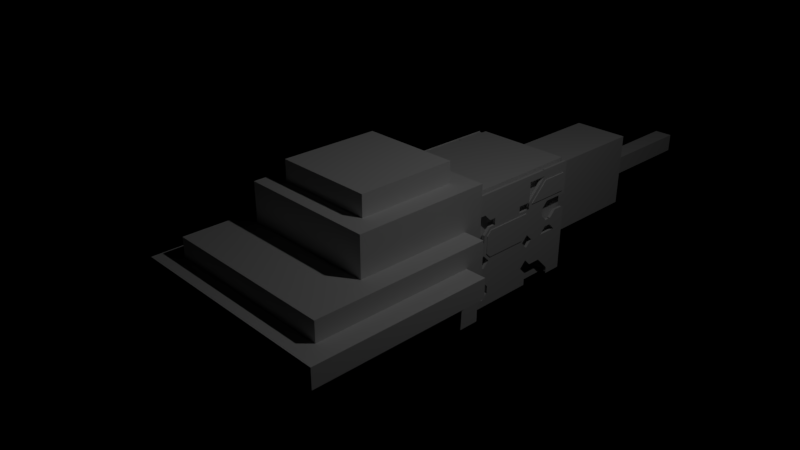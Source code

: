 # Source: Spaceship5.blend  (saved by Blender 2.79.0; exported with 4.5.12 LTS)
import bpy
from mathutils import Matrix  # noqa: F401  (used for matrix-valued properties, if any)

bpy.ops.wm.read_factory_settings(use_empty=True)
scene = bpy.context.scene
scene.name = 'Scene'

# ---- collections
col_collection_1 = bpy.data.collections.new('Collection 1'); scene.collection.children.link(col_collection_1)

# ---- world
world_world = bpy.data.worlds.new('World'); scene.world = world_world
world_world.color = (0.0, 0.0, 0.0)
world_world.use_sun_shadow = False
world_world.sun_shadow_jitter_overblur = 0.0
world_world.cycles.sampling_method = 'MANUAL'

# ---- cameras
cam_camera = bpy.data.cameras.new('Camera')
cam_camera.clip_end = 100.0
cam_camera.lens = 35.0
cam_camera.sensor_width = 32.0
cam_camera.sensor_height = 18.0
cam_camera.ortho_scale = 7.314
cam_camera.dof.focus_distance = 0.0

# ---- lights
light_lamp = bpy.data.lights.new('Lamp', 'POINT')
light_lamp.transmission_factor = 0.0
light_lamp.cutoff_distance = 30.0
light_lamp.energy = 100.0
light_lamp.shadow_buffer_clip_start = 1.001
light_lamp.shadow_soft_size = 0.1
light_lamp.shadow_maximum_resolution = 0.006
light_lamp.use_absolute_resolution = True

# ---- meshes
me_cube_003 = bpy.data.meshes.new('Cube.003')
me_cube_003.from_pydata([(0.8143, 2.2, 0.6), (0.8143, 1.6, 0.6), (0.8143, 2.2, 0.3), (0.8143, 2.5, 0.6), (0.8143, 2.984, 0.6), (0.8143, 2.2, 0.3), (0.8143, 2.7, 0.2), (0.8143, 2.2, 0.2), (0.8143, 2.6, 0.2), (0.8143, 2.984, 0.2), (0.8143, 2.7, -0.1), (0.8143, 2.8, -2.98e-08), (0.8143, 2.7, -0.2), (0.8143, 2.8, -0.3), (0.8143, 2.6, -0.1), (0.8143, 2.2, -0.2), (0.8143, 2.6, -0.2), (0.8143, 1.4, -0.7), (0.8143, 1.4, -0.8), (0.8143, 2.2, -0.9), (0.8143, 2.1, -0.8), (0.8143, 2.1, -0.7), (0.8143, 1.3, -0.9), (0.8143, 1.7, -1.0), (0.8143, 1.8, -1.0), (0.8143, 1.3, -1.0), (0.8143, 2.2, -1.0), (0.8143, 1.571, -1.0), (0.8143, 1.857, -1.0), (0.8143, 2.143, -1.0), (0.8143, 2.8, -0.9), (0.8143, 2.8, -0.3), (0.8143, 2.7, -0.9), (0.8143, 2.984, -0.3), (0.8143, 2.984, -0.9), (0.8143, 2.3, -0.3), (0.8143, 2.5, -0.3), (0.8143, 1.4, -0.7), (0.8143, 1.4, -0.3), (0.8143, 1.3, -0.4), (0.8143, 2.2, -0.6), (0.8143, 2.1, -0.7), (0.8143, 1.3, -0.6), (0.8143, 2.2, -0.4), (0.8143, 1.2, -0.3), (0.8143, 1.3, -0.4), (0.8143, 1.021, -0.3), (0.8143, 1.021, -0.7), (0.8143, 1.2, -0.7), (0.8143, 1.3, -0.2), (0.8143, 1.1, 0.2), (0.8143, 1.1, 0.3), (0.8143, 1.2, 0.5), (0.8143, 1.2, 0.6), (0.8143, 2.5, 0.6), (0.8143, 2.2, 0.6), (0.8143, 1.2, 5.96e-08), (0.8143, 1.6, 0.6), (0.8143, 1.2, 0.1), (0.8143, 1.021, 2.086e-07), (0.8143, 1.021, 0.7), (0.8143, 2.5, 0.7), (0.8143, 1.2, 0.5), (0.8143, 1.2, 0.6), (0.8143, 1.6, 0.6), (0.8143, 1.2, 0.4), (0.8143, 1.3, 0.4), (0.8143, 1.5, 0.3), (0.8143, 1.6, 0.4), (0.8143, 1.4, 0.3), (0.8143, 2.0, 0.2), (0.8143, 1.5, 0.2), (0.8143, 1.5, 0.3), (0.8143, 2.0, 0.3), (0.8143, 1.9, 0.4), (0.8143, 1.6, 0.4), (0.8143, 2.2, -0.2), (0.8143, 1.3, -0.2), (0.8143, 1.4, -0.3), (0.8143, 2.0, 0.2), (0.8143, 2.2, 0.2), (0.8143, 2.2, 2.086e-07), (0.8143, 1.3, 5.96e-08), (0.8143, 1.5, 0.2), (0.8143, 1.3, 0.1), (0.8143, 2.1, -0.3), (0.8143, 1.4, 0.2), (0.8143, 2.984, -3.725e-08), (0.8143, 1.3, -0.6), (0.8143, 1.021, 2.086e-07), (0.8143, 1.3, 5.96e-08), (0.8143, 1.021, -0.3), (0.8143, 1.2, 5.96e-08), (0.8143, 2.6, -0.2), (0.8143, 2.7, -0.2), (0.8143, 2.5, -0.3), (0.8143, 1.6, 0.4), (0.8143, 1.9, 0.4), (0.8143, 2.3, -0.3), (0.8143, 2.714, -1.0), (0.8143, 1.286, -1.0), (0.8143, 1.3, -1.0), (0.8143, 2.1, -0.3), (0.8143, 1.021, -1.0), (0.8143, 1.2, -0.8), (0.8143, 2.2, -0.4), (0.8143, 2.3, -0.7), (0.8143, 2.5, 0.7), (0.8143, 2.7, -0.1), (0.8143, 2.0, 0.3), (0.8143, 2.2, 0.2), (0.8143, 2.2, 2.086e-07), (0.8143, 2.984, 0.6), (0.8143, 2.6, -0.1), (0.8143, 2.5, 0.6), (0.8143, 2.984, 0.7), (0.8143, 2.6, 0.2), (0.8143, 2.5, 0.1), (0.8143, 2.5, 0.0), (0.8143, 1.3, -0.9), (0.8143, 1.021, -0.8), (0.8143, 2.7, -1.0), (0.8143, 2.984, -0.3), (0.8143, 2.984, -1.0), (0.8143, 2.5, -0.7), (0.8143, 2.984, -0.9), (0.8143, 2.2, -0.6), (0.8143, 2.5, -0.3), (0.8143, 2.5, -0.7), (0.8143, 1.2, -0.3), (0.8143, 1.2, 0.4), (0.8143, 2.5, 0.0), (0.8143, 2.7, -0.9), (0.8143, 2.8, -0.9), (0.8143, 2.2, 2.086e-07), (0.8143, 2.212, -0.01198), (0.8143, 2.495, -0.01198), (0.8143, 2.588, -0.105), (0.8143, 2.972, -0.912), (0.8143, 2.8, -0.912), (0.8143, 2.212, -0.195), (0.8143, 1.033, 0.01198), (0.8143, 1.188, 0.01198), (0.8143, 1.033, 0.688), (0.8143, 2.212, -0.405), (0.8143, 2.212, -0.595), (0.8143, 2.188, -0.405), (0.8143, 2.188, -0.595), (0.8143, 2.512, -0.695), (0.8143, 2.705, -0.888), (0.8143, 2.143, -0.988), (0.8143, 1.857, -0.988), (0.8143, 2.972, -0.01198), (0.8143, 2.972, -0.288), (0.8143, 2.488, 0.01198), (0.8143, 2.488, 0.105), (0.8143, 2.571, 0.188), (0.8143, 2.972, 0.612), (0.8143, 2.512, 0.612), (0.8143, 1.988, 0.212), (0.8143, 1.512, 0.212), (0.8143, 2.972, 0.688), (0.8143, 1.988, 0.295), (0.8143, 2.212, 0.01198), (0.8143, 2.212, 0.188), (0.8143, 2.188, 0.312), (0.8143, 2.188, 0.588), (0.8143, 1.495, 0.312), (0.8143, 1.405, 0.312), (0.8143, 2.488, 0.688), (0.8143, 1.195, -0.312), (0.8143, 1.033, -0.312), (0.8143, 2.305, -0.312), (0.8143, 1.312, -0.405), (0.8143, 1.405, -0.312), (0.8143, 1.288, -0.905), (0.8143, 1.288, -0.988), (0.8143, 1.033, -0.812), (0.8143, 1.033, -0.988), (0.8143, 1.195, -0.812), (0.8143, 1.286, -0.988), (0.8143, 2.972, -0.988), (0.8143, 2.712, -0.912), (0.8143, 2.712, -0.988), (0.8143, 2.714, -0.988), (0.8143, 1.612, 0.412), (0.8143, 1.612, 0.588), (0.8143, 2.005, 0.312), (0.8143, 1.905, 0.412), (0.8143, 2.6, 0.212), (0.8143, 2.7, 0.212), (0.8143, 2.212, 0.212), (0.8143, 2.188, -0.988), (0.8143, 2.305, -0.288), (0.8143, 2.588, -0.195), (0.8143, 2.495, -0.288), (0.8143, 2.688, -0.188), (0.8143, 2.612, -0.188), (0.8143, 2.612, -0.112), (0.8143, 2.688, -0.112), (0.8143, 1.195, -0.288), (0.8143, 1.288, -0.195), (0.8143, 1.288, -0.01198), (0.8143, 1.2, -0.01198), (0.8143, 1.033, -0.288), (0.8143, 1.033, -0.01198), (0.8143, 2.512, 0.688), (0.8143, 1.195, -0.688), (0.8143, 1.033, -0.688), (0.8143, 2.805, -0.01198), (0.8143, 2.972, -0.888), (0.8143, 2.972, -0.312), (0.8143, 2.512, -0.312), (0.8143, 2.305, -0.688), (0.8143, 2.488, -0.688), (0.8143, 2.488, -0.312), (0.8143, 2.095, -0.312), (0.8143, 1.288, -0.595), (0.8143, 1.895, 0.388), (0.8143, 1.605, 0.388), (0.8143, 2.712, -0.105), (0.8143, 2.805, -0.288), (0.8143, 2.712, -0.195), (0.8143, 1.5, 0.188), (0.8143, 1.405, 0.188), (0.8143, 1.312, 0.09504), (0.8143, 1.312, 6.675e-08), (0.8143, 2.188, 2.015e-07), (0.8143, 2.188, 0.188), (0.8143, 2.0, 0.188), (0.8143, 1.312, -0.195), (0.8143, 1.405, -0.288), (0.8143, 2.095, -0.288), (0.8143, 2.188, -0.195), (0.8143, 1.512, 0.295), (0.8143, 1.305, 0.412), (0.8143, 1.212, 0.412), (0.8143, 1.588, 0.405), (0.8143, 1.588, 0.588), (0.8143, 1.212, 0.588), (0.8143, 1.212, 0.5), (0.8143, 2.2, 0.612), (0.8143, 2.488, 0.612), (0.8143, 1.6, 0.612), (0.8143, 1.188, 0.612), (0.8143, 1.188, 0.5), (0.8143, 1.188, 0.405), (0.8143, 1.088, 0.305), (0.8143, 1.088, 0.195), (0.8143, 1.188, 0.09504), (0.8143, 1.288, -0.405), (0.8143, 2.095, -0.688), (0.8143, 1.405, -0.688), (0.8143, 1.312, -0.595), (0.8143, 2.8, -0.312), (0.8143, 2.8, -0.888), (0.8143, 1.7, -0.988), (0.8143, 1.571, -0.988), (0.8143, 1.312, -0.988), (0.8143, 1.8, -0.988), (0.8143, 2.088, -0.712), (0.8143, 2.088, -0.805), (0.8143, 2.188, -0.905), (0.8143, 1.412, -0.805), (0.8143, 1.412, -0.712), (0.8143, 1.312, -0.905), (0.8143, 2.212, 0.295), (0.8143, 2.972, 0.212), (0.8143, 2.972, 0.588), (0.8143, 2.505, 0.588)], [], [(186, 166, 0, 1), (266, 269, 3, 5), (269, 268, 4, 3), (268, 267, 9, 4), (267, 190, 6, 9), (191, 266, 5, 7), (222, 220, 10, 12), (153, 221, 13, 122), (137, 194, 16, 14), (264, 260, 21, 17), (262, 192, 26, 19), (258, 265, 22, 25), (265, 263, 18, 22), (263, 264, 17, 18), (261, 262, 19, 20), (260, 261, 20, 21), (259, 256, 23, 24), (151, 259, 24, 28), (257, 258, 25, 27), (256, 257, 27, 23), (210, 255, 30, 34), (255, 149, 32, 30), (254, 211, 33, 31), (212, 254, 31, 127), (174, 216, 102, 38), (253, 173, 39, 42), (252, 253, 42, 37), (251, 252, 37, 41), (147, 251, 41, 40), (170, 250, 45, 44), (250, 217, 88, 45), (208, 171, 46, 47), (249, 142, 56, 58), (248, 249, 58, 50), (247, 248, 50, 51), (246, 247, 51, 130), (245, 246, 130, 52), (244, 245, 52, 53), (243, 244, 53, 57), (241, 243, 57, 55), (169, 242, 54, 61), (242, 241, 55, 54), (236, 240, 62, 65), (240, 239, 63, 62), (239, 238, 64, 63), (238, 237, 68, 64), (237, 167, 67, 68), (235, 236, 65, 66), (168, 235, 66, 69), (234, 219, 75, 72), (160, 234, 72, 71), (227, 233, 76, 81), (233, 232, 85, 76), (232, 231, 78, 85), (231, 230, 77, 78), (230, 226, 82, 77), (223, 229, 79, 83), (229, 228, 80, 79), (228, 227, 81, 80), (226, 225, 84, 82), (225, 224, 86, 84), (224, 223, 83, 86), (221, 222, 12, 13), (154, 163, 111, 118), (220, 209, 11, 10), (219, 218, 74, 75), (213, 145, 126, 106), (218, 162, 73, 74), (217, 207, 48, 88), (216, 146, 43, 102), (215, 214, 128, 36), (172, 215, 36, 35), (176, 180, 100, 101), (214, 213, 106, 128), (148, 212, 127, 124), (211, 210, 34, 33), (209, 152, 87, 11), (207, 208, 47, 48), (158, 206, 107, 114), (206, 161, 115, 107), (204, 205, 89, 91), (205, 203, 92, 89), (200, 204, 91, 129), (203, 202, 90, 92), (202, 201, 49, 90), (201, 200, 129, 49), (198, 199, 108, 113), (199, 196, 94, 108), (197, 198, 113, 93), (196, 197, 93, 94), (195, 193, 98, 95), (194, 195, 95, 16), (193, 140, 15, 98), (192, 150, 29, 26), (189, 191, 7, 8), (188, 185, 96, 97), (190, 189, 8, 6), (187, 188, 97, 109), (165, 187, 109, 2), (185, 186, 1, 96), (181, 184, 99, 123), (184, 183, 121, 99), (182, 139, 133, 132), (183, 182, 132, 121), (138, 181, 123, 125), (180, 178, 103, 100), (179, 175, 119, 104), (177, 179, 104, 120), (178, 177, 120, 103), (175, 176, 101, 119), (173, 174, 38, 39), (144, 172, 35, 105), (171, 170, 44, 46), (143, 169, 61, 60), (167, 168, 69, 67), (166, 165, 2, 0), (164, 156, 116, 110), (163, 164, 110, 111), (162, 159, 70, 73), (161, 157, 112, 115), (159, 160, 71, 70), (157, 158, 114, 112), (156, 155, 117, 116), (155, 154, 118, 117), (152, 153, 122, 87), (150, 151, 28, 29), (149, 148, 124, 32), (146, 147, 40, 43), (145, 144, 105, 126), (141, 143, 60, 59), (142, 141, 59, 56), (140, 135, 134, 15), (139, 138, 125, 133), (136, 137, 14, 131), (135, 136, 131, 134)])
me_cube_003.use_remesh_preserve_volume = False
me_cube_003.use_remesh_preserve_attributes = False
me_cube_003.use_mirror_vertex_groups = False
me_cube_003.update()
me_cube_002 = bpy.data.meshes.new('Cube.002')
me_cube_002.from_pydata([(0.8143, 1.9, -0.8), (0.8143, 1.8, -0.9), (0.8143, 1.7, -0.9), (0.8143, 1.6, -0.8), (0.8143, 2.212, -0.01198), (0.8143, 2.495, -0.01198), (0.8143, 2.588, -0.105), (0.8143, 2.972, -0.912), (0.8143, 2.8, -0.912), (0.8143, 2.212, -0.195), (0.8143, 1.033, 0.01198), (0.8143, 1.188, 0.01198), (0.8143, 1.033, 0.688), (0.8143, 2.212, -0.405), (0.8143, 2.212, -0.595), (0.8143, 2.188, -0.405), (0.8143, 2.188, -0.595), (0.8143, 2.512, -0.695), (0.8143, 2.705, -0.888), (0.8143, 2.143, -0.988), (0.8143, 1.857, -0.988), (0.8143, 2.972, -0.01198), (0.8143, 2.972, -0.288), (0.8143, 2.488, 0.01198), (0.8143, 2.488, 0.105), (0.8143, 2.571, 0.188), (0.8143, 2.972, 0.612), (0.8143, 2.512, 0.612), (0.8143, 1.988, 0.212), (0.8143, 1.512, 0.212), (0.8143, 2.972, 0.688), (0.8143, 1.988, 0.295), (0.8143, 2.212, 0.01198), (0.8143, 2.212, 0.188), (0.8143, 2.188, 0.312), (0.8143, 2.188, 0.588), (0.8143, 1.495, 0.312), (0.8143, 1.405, 0.312), (0.8143, 2.488, 0.688), (0.8143, 1.195, -0.312), (0.8143, 1.033, -0.312), (0.8143, 2.305, -0.312), (0.8143, 1.312, -0.405), (0.8143, 1.405, -0.312), (0.8143, 1.288, -0.905), (0.8143, 1.288, -0.988), (0.8143, 1.033, -0.812), (0.8143, 1.033, -0.988), (0.8143, 1.195, -0.812), (0.8143, 1.286, -0.988), (0.8143, 2.972, -0.988), (0.8143, 2.712, -0.912), (0.8143, 2.712, -0.988), (0.8143, 2.714, -0.988), (0.8143, 1.612, 0.412), (0.8143, 1.612, 0.588), (0.8143, 2.005, 0.312), (0.8143, 1.905, 0.412), (0.8143, 2.6, 0.212), (0.8143, 2.7, 0.212), (0.8143, 2.212, 0.212), (0.8143, 2.188, -0.988), (0.8143, 2.305, -0.288), (0.8143, 2.588, -0.195), (0.8143, 2.495, -0.288), (0.8143, 2.688, -0.188), (0.8143, 2.612, -0.188), (0.8143, 2.612, -0.112), (0.8143, 2.688, -0.112), (0.8143, 1.195, -0.288), (0.8143, 1.288, -0.195), (0.8143, 1.288, -0.01198), (0.8143, 1.2, -0.01198), (0.8143, 1.033, -0.288), (0.8143, 1.033, -0.01198), (0.8143, 2.512, 0.688), (0.8143, 1.195, -0.688), (0.8143, 1.033, -0.688), (0.8143, 2.805, -0.01198), (0.8143, 2.972, -0.888), (0.8143, 2.972, -0.312), (0.8143, 2.512, -0.312), (0.8143, 2.305, -0.688), (0.8143, 2.488, -0.688), (0.8143, 2.488, -0.312), (0.8143, 2.095, -0.312), (0.8143, 1.288, -0.595), (0.8143, 1.895, 0.388), (0.8143, 1.605, 0.388), (0.8143, 2.712, -0.105), (0.8143, 2.805, -0.288), (0.8143, 2.712, -0.195), (0.8143, 1.5, 0.188), (0.8143, 1.405, 0.188), (0.8143, 1.312, 0.09504), (0.8143, 1.312, 6.675e-08), (0.8143, 2.188, 2.015e-07), (0.8143, 2.188, 0.188), (0.8143, 2.0, 0.188), (0.8143, 1.312, -0.195), (0.8143, 1.405, -0.288), (0.8143, 2.095, -0.288), (0.8143, 2.188, -0.195), (0.8143, 1.512, 0.295), (0.8143, 1.305, 0.412), (0.8143, 1.212, 0.412), (0.8143, 1.588, 0.405), (0.8143, 1.588, 0.588), (0.8143, 1.212, 0.588), (0.8143, 1.212, 0.5), (0.8143, 2.2, 0.612), (0.8143, 2.488, 0.612), (0.8143, 1.6, 0.612), (0.8143, 1.188, 0.612), (0.8143, 1.188, 0.5), (0.8143, 1.188, 0.405), (0.8143, 1.088, 0.305), (0.8143, 1.088, 0.195), (0.8143, 1.188, 0.09504), (0.8143, 1.288, -0.405), (0.8143, 2.095, -0.688), (0.8143, 1.405, -0.688), (0.8143, 1.312, -0.595), (0.8143, 2.8, -0.312), (0.8143, 2.8, -0.888), (0.8143, 1.7, -0.988), (0.8143, 1.571, -0.988), (0.8143, 1.312, -0.988), (0.8143, 1.8, -0.988), (0.8143, 2.088, -0.712), (0.8143, 2.088, -0.805), (0.8143, 2.188, -0.905), (0.8143, 1.412, -0.805), (0.8143, 1.412, -0.712), (0.8143, 1.312, -0.905), (0.8143, 2.212, 0.295), (0.8143, 2.972, 0.212), (0.8143, 2.972, 0.588), (0.8143, 2.505, 0.588), (0.8143, 1.5, 0.1485), (0.8143, 1.421, 0.1485), (0.8143, 1.352, 0.07865), (0.8143, 1.352, 9.156e-08), (0.8143, 2.148, 1.782e-07), (0.8143, 2.148, 0.1485), (0.8143, 2.0, 0.1485), (0.8143, 1.352, -0.1787), (0.8143, 1.421, -0.2485), (0.8143, 2.079, -0.2485), (0.8143, 2.148, -0.1787), (0.8243, 1.5, 0.1485), (0.8243, 1.421, 0.1485), (0.8243, 1.352, 0.07865), (0.8243, 1.352, 9.156e-08), (0.8243, 2.148, 1.782e-07), (0.8243, 2.148, 0.1485), (0.8243, 2.0, 0.1485), (0.8243, 1.352, -0.1787), (0.8243, 1.421, -0.2485), (0.8243, 2.079, -0.2485), (0.8243, 2.148, -0.1787), (0.8143, 2.6, 0.262), (0.8143, 2.7, 0.262), (0.8143, 2.262, 0.262), (0.8143, 2.262, 0.2743), (0.8143, 2.922, 0.262), (0.8143, 2.922, 0.538), (0.8143, 2.526, 0.538), (0.8243, 2.6, 0.262), (0.8243, 2.7, 0.262), (0.8243, 2.262, 0.262), (0.8243, 2.262, 0.2743), (0.8243, 2.922, 0.262), (0.8243, 2.922, 0.538), (0.8243, 2.526, 0.538)], [], [(64, 63, 6, 5, 4, 9, 62), (50, 7, 8, 51, 52, 53), (15, 85, 43, 42, 122, 121, 120, 16), (123, 124, 79, 80), (31, 87, 88, 103, 29, 28), (72, 74, 73, 69, 70, 71), (76, 86, 119, 39, 40, 77), (27, 26, 30, 75), (66, 65, 68, 67), (36, 106, 107, 108, 109, 105, 104, 37), (118, 117, 116, 115, 114, 113, 112, 110, 111, 38, 12, 10, 11), (34, 35, 55, 54, 57, 56), (161, 162, 169, 168), (78, 89, 91, 90, 22, 21), (14, 82, 83, 84, 41, 13), (81, 17, 18, 124, 123), (45, 44, 48, 46, 47, 49), (128, 1, 2, 125), (61, 131, 130, 0, 1, 128, 20, 19), (23, 24, 25, 33, 32), (148, 149, 160, 159), (145, 139, 150, 156), (125, 2, 3, 132, 134, 127, 126), (129, 133, 132, 3, 2, 1, 0, 130), (140, 139, 92, 93), (141, 140, 93, 94), (142, 141, 94, 95), (144, 143, 96, 97), (145, 144, 97, 98), (139, 145, 98, 92), (146, 142, 95, 99), (147, 146, 99, 100), (148, 147, 100, 101), (149, 148, 101, 102), (143, 149, 102, 96), (157, 158, 159, 160, 154, 153), (153, 154, 155, 156, 150, 151, 152), (139, 140, 151, 150), (142, 146, 157, 153), (143, 144, 155, 154), (149, 143, 154, 160), (140, 141, 152, 151), (146, 147, 158, 157), (144, 145, 156, 155), (141, 142, 153, 152), (147, 148, 159, 158), (162, 161, 58, 59), (161, 163, 60, 58), (163, 164, 135, 60), (165, 162, 59, 136), (166, 165, 136, 137), (167, 166, 137, 138), (164, 167, 138, 135), (171, 170, 168, 169, 172, 173, 174), (167, 164, 171, 174), (165, 166, 173, 172), (164, 163, 170, 171), (166, 167, 174, 173), (163, 161, 168, 170), (162, 165, 172, 169)])
me_cube_002.use_remesh_preserve_volume = False
me_cube_002.use_remesh_preserve_attributes = False
me_cube_002.use_mirror_vertex_groups = False
me_cube_002.update()
me_vert = bpy.data.meshes.new('Vert')
me_vert.from_pydata([(0.0, 1.2, 0.0), (0.0, 1.3, 0.1), (0.0, 1.4, 0.2), (0.0, 1.4, 0.3), (0.0, 1.5, 0.3), (0.0, 1.6, 0.4), (0.0, 1.9, 0.4), (0.0, 2.0, 0.3), (0.0, 2.984, 0.2), (0.0, 2.984, 1.49e-08), (0.0, 2.2, 0.2), (0.0, 2.0, 0.2), (0.0, 1.5, 0.2), (0.0, 1.3, 0.4), (0.0, 1.2, 0.4), (0.0, 1.2, 0.5), (0.0, 1.2, 0.6), (0.0, 1.1, 0.3), (0.0, 1.1, 0.2), (0.0, 1.2, 0.1), (0.0, 1.3, 0.0), (0.0, 2.2, 0.0), (0.0, 1.3, -0.2), (0.0, 2.1, -0.3), (0.0, 2.2, -0.2), (0.0, 1.2, -0.3), (0.0, 1.021, -0.3), (0.0, 1.4, -0.3), (0.0, 2.2, -0.4), (0.0, 2.1, -0.7), (0.0, 1.3, -0.6), (0.0, 1.3, -0.4), (0.0, 1.2, -0.7), (0.0, 1.2, -0.8), (0.0, 1.3, -0.9), (0.0, 1.4, -0.7), (0.0, 2.1, -0.8), (0.0, 2.2, -0.9), (0.0, 2.3, -0.8), (0.0, 2.3, -0.7), (0.0, 2.2, -0.6), (0.0, 2.5, -0.7), (0.0, 2.5, -0.3), (0.0, 2.3, -0.3), (0.0, 1.021, -0.8), (0.0, 1.021, -0.7), (0.0, 1.021, -1.0), (0.0, 1.3, -1.0), (0.0, 1.9, -0.8), (0.0, 1.8, -0.9), (0.0, 1.7, -0.9), (0.0, 1.6, -0.8), (0.0, 1.4, -0.8), (0.0, 1.7, -1.0), (0.0, 1.8, -1.0), (0.0, 2.7, -0.9), (0.0, 2.2, -1.0), (0.0, 2.8, -0.3), (0.0, 2.8, -0.9), (0.0, 2.984, -0.9), (0.0, 2.984, -1.0), (0.0, 2.7, -1.0), (0.0, 2.984, -0.3), (0.0, 2.6, -0.2), (0.0, 2.6, -0.1), (0.0, 2.5, -4.47e-08), (0.0, 2.5, 0.1), (0.0, 2.6, 0.2), (0.0, 2.7, 0.2), (0.0, 2.8, 0.1), (0.0, 2.8, -4.47e-08), (0.0, 2.7, -0.1), (0.0, 2.7, -0.2), (0.0, 2.5, 0.7), (0.0, 2.984, 0.7), (0.0, 2.984, 0.6), (0.0, 2.5, 0.6), (0.0, 2.2, 0.6), (0.0, 2.2, 0.3), (0.0, 1.6, 0.6), (0.0, 1.021, 0.7), (0.0, 1.021, 5.96e-08)], [(1, 2), (2, 3), (3, 4), (4, 5), (5, 6), (6, 7), (8, 9), (9, 70), (10, 11), (2, 12), (3, 13), (13, 14), (14, 15), (15, 16), (14, 17), (17, 18), (18, 19), (1, 20), (20, 21), (20, 22), (23, 24), (22, 25), (25, 26), (23, 28), (30, 31), (30, 32), (32, 33), (33, 34), (29, 36), (36, 37), (37, 38), (38, 39), (39, 40), (39, 41), (41, 42), (42, 43), (33, 44), (32, 45), (46, 47), (36, 48), (48, 49), (49, 50), (50, 51), (51, 52), (50, 53), (49, 54), (41, 55), (42, 57), (57, 58), (58, 59), (59, 60), (60, 61), (59, 62), (63, 64), (64, 65), (65, 66), (66, 67), (67, 68), (68, 69), (69, 70), (70, 71), (71, 72), (8, 68), (73, 74), (74, 75), (75, 76), (77, 78), (77, 79), (73, 80), (80, 81), (26, 45), (81, 0), (0, 19), (19, 1), (7, 78), (78, 10), (10, 67), (21, 10), (11, 7), (12, 4), (16, 79), (79, 5), (11, 12), (22, 27), (27, 23), (24, 21), (24, 43), (26, 81), (25, 31), (31, 27), (28, 43), (28, 40), (40, 29), (29, 35), (35, 30), (34, 52), (52, 35), (34, 47), (45, 44), (44, 46), (53, 47), (54, 56), (56, 37), (55, 61), (61, 56), (58, 55), (62, 57), (57, 72), (72, 63), (63, 42), (21, 65), (78, 76), (76, 73), (76, 77), (8, 75), (9, 62), (0, 20), (64, 71)], [])
me_vert.use_remesh_preserve_volume = False
me_vert.use_remesh_preserve_attributes = False
me_vert.use_mirror_vertex_groups = False
me_vert.update()
me_cube_001 = bpy.data.meshes.new('Cube.001')
me_cube_001.from_pydata([(1.0, 1.0, 1.0), (1.0, 1.0, -1.0), (1.0, -1.0, 1.0), (1.0, -1.0, -1.0), (0.7143, -1.0, 1.0), (0.4286, -1.0, 1.0), (0.1429, -1.0, 1.0), (0.1429, -1.0, -1.0), (0.4286, -1.0, -1.0), (0.7143, -1.0, -1.0), (1.0, -1.0, 0.7143), (1.0, -1.0, 0.4286), (1.3, -1.6, 0.1429), (1.3, -1.6, 0.4286), (1.0, -1.0, -0.4286), (1.0, -1.0, -0.7143), (1.0, 0.7143, 1.0), (1.0, 0.4286, 1.0), (1.0, 0.1429, 1.0), (1.0, -0.1429, 1.0), (1.0, -0.4286, 1.0), (1.0, -0.7143, 1.0), (1.0, -0.7143, -1.0), (1.0, -0.4286, -1.0), (1.0, -0.1429, -1.0), (1.0, 0.1429, -1.0), (1.0, 0.4286, -1.0), (1.0, 0.7143, -1.0), (1.0, 1.0, 0.7143), (1.0, 1.0, 0.4286), (1.0, 1.0, 0.1429), (1.0, 1.0, -0.1429), (1.0, 1.0, -0.4286), (1.0, 1.0, -0.7143), (0.1429, 1.0, 1.0), (0.4286, 1.0, 1.0), (0.7143, 1.0, 1.0), (0.7143, 1.0, -1.0), (0.4286, 1.0, -1.0), (0.1429, 1.0, -1.0), (0.4286, 5.0, 0.4286), (0.1429, 5.0, 0.4286), (0.7143, 1.0, -0.7143), (0.4286, 5.0, 0.1429), (0.1429, 5.0, 0.1429), (0.7143, 1.0, -0.4286), (0.4286, 5.0, -0.1429), (0.1429, 5.0, -0.1429), (0.7143, 1.0, -0.1429), (0.4286, 5.0, -0.4286), (0.1429, 5.0, -0.4286), (0.7143, 1.0, 0.1429), (0.4286, 5.0, -0.7143), (0.1429, 5.0, -0.7143), (0.7143, 1.0, 0.4286), (0.1429, 1.0, 0.7143), (0.4286, 1.0, 0.7143), (0.7143, 1.0, 0.7143), (1.0, 0.7143, -0.7143), (1.0, 0.4286, -0.7143), (1.0, 0.1429, -0.7143), (1.0, -0.1429, -0.7143), (1.0, -0.4286, -0.7143), (1.0, -0.7143, -0.7143), (1.0, 0.7143, -0.4286), (1.0, 0.4286, -0.4286), (1.0, 0.1429, -0.4286), (1.0, -0.1429, -0.4286), (1.0, -0.4286, -0.4286), (1.0, -0.7143, -0.4286), (1.0, 0.7143, -0.1429), (1.0, 0.7143, 0.1429), (1.0, 0.7143, 0.4286), (1.0, 0.4286, 0.4286), (1.0, 0.1429, 0.4286), (1.0, -0.1429, 0.4286), (1.0, -0.4286, 0.4286), (1.0, -0.7143, 0.4286), (1.0, 0.7143, 0.7143), (1.0, 0.4286, 0.7143), (1.0, 0.1429, 0.7143), (1.0, -0.1429, 0.7143), (1.0, -0.4286, 0.7143), (1.0, -0.7143, 0.7143), (0.7143, -1.0, -0.7143), (0.4286, -1.0, -0.7143), (0.1429, -1.0, -0.7143), (0.7143, -1.0, -0.4286), (0.4286, -1.0, -0.4286), (0.1429, -1.0, -0.4286), (1.3, -1.6, -0.1429), (1.3, -1.6, -0.4286), (1.0, -1.6, -0.4286), (1.6, -0.4286, -0.1429), (1.6, -0.4286, 0.1429), (1.0, -1.6, 0.4286), (0.7143, -1.0, 0.4286), (0.4286, -1.0, 0.4286), (0.1429, -1.0, 0.4286), (0.7143, -1.0, 0.7143), (0.4286, -1.0, 0.7143), (0.1429, -1.0, 0.7143), (0.1429, 0.7143, -1.0), (0.1429, 0.4286, -1.0), (0.1429, 0.1429, -1.0), (0.1429, -0.1429, -1.0), (0.1429, -0.4286, -1.0), (0.1429, -0.7143, -1.0), (0.4286, 0.7143, -1.0), (0.4286, 0.4286, -1.0), (0.4286, 0.1429, -1.0), (0.4286, -0.1429, -1.0), (0.4286, -0.4286, -1.0), (0.4286, -0.7143, -1.0), (0.7143, 0.7143, -1.0), (0.7143, 0.4286, -1.0), (0.7143, 0.1429, -1.0), (0.7143, -0.1429, -1.0), (0.7143, -0.4286, -1.0), (0.7143, -0.7143, -1.0), (0.7143, 0.7143, 1.0), (0.7143, 0.4286, 1.0), (0.7143, 0.1429, 1.0), (0.7143, -0.1429, 1.0), (0.7143, -0.4286, 1.0), (0.7143, -0.7143, 1.0), (0.4286, 0.7143, 1.0), (0.4286, -0.7143, 1.0), (0.1429, 0.7143, 1.0), (0.1429, -0.7143, 1.0), (0.7143, 3.0, -1.0), (0.4286, 3.0, -1.0), (0.1429, 3.0, -1.0), (0.1429, 3.0, -0.7143), (0.4286, 3.0, -0.7143), (0.7143, 3.0, -0.7143), (0.4286, 3.0, -0.4286), (0.7143, 3.0, -0.4286), (0.4286, 3.0, -0.1429), (0.7143, 3.0, -0.1429), (0.4286, 3.0, 0.1429), (0.7143, 3.0, 0.1429), (0.1429, 3.0, 0.4286), (0.4286, 3.0, 0.4286), (0.7143, 3.0, 0.4286), (0.1429, 3.0, 0.7143), (0.4286, 3.0, 0.7143), (0.7143, 3.0, 0.7143), (0.1429, 7.0, -0.1429), (0.1429, 7.0, -0.4286), (0.1429, 4.0, 0.1429), (0.1429, 4.0, -0.1429), (0.1429, 1.286, 0.7143), (0.1429, 1.571, 0.7143), (0.1429, 1.857, 0.7143), (0.1429, 2.143, 0.7143), (0.1429, 2.429, 0.7143), (0.1429, 2.714, 0.7143), (0.1429, 1.286, -1.0), (0.1429, 1.571, -1.0), (0.1429, 1.857, -1.0), (0.1429, 2.143, -1.0), (0.1429, 2.429, -1.0), (0.1429, 2.714, -1.0), (0.7143, 2.714, -1.0), (0.7143, 2.429, -1.0), (0.7143, 2.143, -1.0), (0.7143, 1.857, -1.0), (0.7143, 1.571, -1.0), (0.7143, 1.286, -1.0), (0.4286, 1.286, -1.0), (0.4286, 1.571, -1.0), (0.4286, 1.857, -1.0), (0.4286, 2.143, -1.0), (0.4286, 2.429, -1.0), (0.4286, 2.714, -1.0), (0.4286, 2.714, 0.7143), (0.4286, 2.429, 0.7143), (0.4286, 2.143, 0.7143), (0.4286, 1.857, 0.7143), (0.4286, 1.571, 0.7143), (0.4286, 1.286, 0.7143), (0.7143, 1.286, 0.7143), (0.7143, 1.571, 0.7143), (0.7143, 1.857, 0.7143), (0.7143, 2.143, 0.7143), (0.7143, 2.429, 0.7143), (0.7143, 2.714, 0.7143), (1.3, -0.4286, 0.4286), (1.3, -0.1429, 0.4286), (1.3, 0.1429, 0.4286), (1.3, 0.4286, 0.4286), (1.3, 0.7143, 0.4286), (1.3, -0.7143, 0.4286), (1.3, -0.4286, 0.1429), (1.3, -0.1429, 0.1429), (1.3, 0.1429, 0.1429), (1.3, 0.4286, 0.1429), (1.3, 0.7143, 0.1429), (1.3, -0.7143, 0.1429), (1.3, -0.4286, -0.1429), (1.3, -0.1429, -0.1429), (1.3, 0.1429, -0.1429), (1.3, 0.4286, -0.1429), (0.4286, 4.714, -0.7143), (0.4286, 4.429, -0.7143), (0.4286, 4.143, -0.7143), (0.4286, 3.857, -0.7143), (0.4286, 3.571, -0.7143), (0.4286, 3.286, -0.7143), (0.1429, 4.714, -0.7143), (0.1429, 4.429, -0.7143), (0.1429, 4.143, -0.7143), (0.1429, 3.857, -0.7143), (0.1429, 3.571, -0.7143), (0.1429, 3.286, -0.7143), (1.3, 0.7143, -0.1429), (1.3, -0.7143, -0.1429), (1.3, -0.4286, -0.4286), (1.3, -0.1429, -0.4286), (1.3, 0.1429, -0.4286), (1.3, 0.4286, -0.4286), (1.3, 0.7143, -0.4286), (1.3, -0.7143, -0.4286), (1.3, -1.0, -0.4286), (1.3, -1.0, -0.1429), (1.3, -1.0, 0.1429), (1.3, -1.0, 0.4286), (0.1429, 4.714, 0.4286), (0.1429, 4.429, 0.4286), (0.1429, 4.143, 0.4286), (0.1429, 3.857, 0.4286), (0.1429, 3.571, 0.4286), (0.1429, 3.286, 0.4286), (0.4286, 3.286, 0.4286), (0.4286, 3.571, 0.4286), (0.4286, 3.857, 0.4286), (0.4286, 4.143, 0.4286), (0.4286, 4.429, 0.4286), (0.4286, 4.714, 0.4286), (0.0, -1.0, 1.0), (0.0, -1.0, -1.0), (0.0, 1.0, 1.0), (0.0, 1.0, -1.0), (0.0, 5.0, 0.4286), (0.0, 5.0, 0.1429), (0.0, 5.0, -0.1429), (0.0, 5.0, -0.4286), (0.0, 1.0, 0.7143), (0.0, 5.0, -0.7143), (0.0, -1.0, -0.7143), (0.0, -1.0, -0.4286), (0.0, -1.0, -0.1429), (0.0, -1.0, 0.1429), (0.0, -1.0, 0.4286), (0.0, -1.0, 0.7143), (0.0, 0.7143, -1.0), (0.0, 0.4286, -1.0), (0.0, 0.1429, -1.0), (0.0, -0.1429, -1.0), (0.0, -0.4286, -1.0), (0.0, -0.7143, -1.0), (0.0, 0.7143, 1.0), (0.0, 0.4286, 1.0), (0.0, 0.1429, 1.0), (0.0, -0.1429, 1.0), (0.0, -0.4286, 1.0), (0.0, -0.7143, 1.0), (0.0, 3.0, -1.0), (0.0, 3.0, -0.7143), (0.0, 3.0, 0.4286), (0.0, 3.0, 0.7143), (0.0, 7.0, -0.1429), (0.0, 7.0, -0.4286), (0.0, 4.0, 0.1429), (0.0, 4.0, -0.1429), (0.0, 1.286, -1.0), (0.0, 1.571, -1.0), (0.0, 1.857, -1.0), (0.0, 2.143, -1.0), (0.0, 2.429, -1.0), (0.0, 2.714, -1.0), (0.0, 1.286, 0.7143), (0.0, 1.571, 0.7143), (0.0, 1.857, 0.7143), (0.0, 2.143, 0.7143), (0.0, 2.429, 0.7143), (0.0, 2.714, 0.7143), (0.0, 3.286, -0.7143), (0.0, 3.571, -0.7143), (0.0, 3.857, -0.7143), (0.0, 4.143, -0.7143), (0.0, 4.429, -0.7143), (0.0, 4.714, -0.7143), (0.0, 3.286, 0.4286), (0.0, 3.571, 0.4286), (0.0, 3.857, 0.4286), (0.0, 4.143, 0.4286), (0.0, 4.429, 0.4286), (0.0, 4.714, 0.4286), (1.0, -1.3, 0.4286), (1.3, -1.9, 0.1429), (1.0, -1.9, 0.1429), (1.0, -1.3, -0.4286), (1.3, -1.3, -0.4286), (1.3, -1.3, -0.1429), (1.3, -1.3, 0.4286), (1.3, -1.3, 0.1429), (0.7143, -1.3, -0.4286), (0.4286, -1.3, -0.4286), (0.1429, -1.3, -0.4286), (1.3, -1.9, -0.4286), (1.0, -1.9, -0.4286), (1.3, -1.9, -0.1429), (1.0, -1.9, -0.1429), (1.0, -1.9, 0.4286), (1.3, -1.9, 0.4286), (0.7143, -1.3, 0.4286), (0.4286, -1.3, 0.4286), (0.1429, -1.3, 0.4286), (0.0, -1.3, -0.4286), (0.0, -1.3, -0.1429), (0.0, -1.3, 0.1429), (0.0, -1.3, 0.4286), (0.7143, -1.6, -0.4286), (0.4286, -1.6, -0.4286), (0.1429, -1.6, -0.4286), (1.6, -0.7143, -0.1429), (1.6, -0.7143, 0.1429), (1.6, -1.3, -0.1429), (1.6, -1.0, -0.1429), (1.6, -1.3, 0.1429), (1.6, -1.0, 0.1429), (0.7143, -1.6, 0.4286), (0.4286, -1.6, 0.4286), (0.1429, -1.6, 0.4286), (0.0, -1.6, -0.4286), (0.0, -1.6, -0.1429), (0.0, -1.6, 0.1429), (0.0, -1.6, 0.4286), (0.7143, -1.9, -0.4286), (0.4286, -1.9, -0.4286), (0.1429, -1.9, -0.4286), (0.7143, -1.9, -0.1429), (0.4286, -1.9, -0.1429), (0.1429, -1.9, -0.1429), (0.7143, -1.9, 0.1429), (0.4286, -1.9, 0.1429), (0.1429, -1.9, 0.1429), (0.7143, -1.9, 0.4286), (0.4286, -1.9, 0.4286), (0.1429, -1.9, 0.4286), (0.0, -1.9, -0.4286), (0.0, -1.9, -0.1429), (0.0, -1.9, 0.1429), (0.0, -1.9, 0.4286), (1.6, -0.1429, 0.1429), (1.6, -0.1429, -0.1429), (1.6, 0.1429, 0.1429), (1.6, 0.1429, -0.1429), (1.6, 0.4286, 0.1429), (1.6, 0.4286, -0.1429), (1.6, -1.6, -0.1429), (1.6, -1.6, 0.1429), (1.6, -1.9, 0.1429), (1.6, -1.9, -0.1429), (1.0, -2.2, 0.1429), (1.0, -2.2, -0.1429), (1.3, -2.2, -0.1429), (1.3, -2.2, 0.1429), (0.7143, -2.2, -0.1429), (0.4286, -2.2, -0.1429), (0.1429, -2.2, -0.1429), (0.7143, -2.2, 0.1429), (0.4286, -2.2, 0.1429), (0.1429, -2.2, 0.1429), (0.0, -2.2, -0.1429), (0.0, -2.2, 0.1429), (1.6, -2.2, 0.1429), (1.6, -2.2, -0.1429), (0.1429, 5.25, -0.1429), (0.1429, 5.5, -0.1429), (0.1429, 5.75, -0.1429), (0.1429, 6.0, -0.1429), (0.1429, 6.25, -0.1429), (0.1429, 6.5, -0.1429), (0.1429, 6.75, -0.1429), (0.1429, 6.75, -0.4286), (0.1429, 6.5, -0.4286), (0.1429, 6.25, -0.4286), (0.1429, 6.0, -0.4286), (0.1429, 5.75, -0.4286), (0.1429, 5.5, -0.4286), (0.1429, 5.25, -0.4286), (0.0, 5.25, -0.4286), (0.0, 5.5, -0.4286), (0.0, 5.75, -0.4286), (0.0, 6.0, -0.4286), (0.0, 6.25, -0.4286), (0.0, 6.5, -0.4286), (0.0, 6.75, -0.4286), (0.0, 5.25, -0.1429), (0.0, 5.5, -0.1429), (0.0, 5.75, -0.1429), (0.0, 6.0, -0.1429), (0.0, 6.25, -0.1429), (0.0, 6.5, -0.1429), (0.0, 6.75, -0.1429), (0.7143, 0.7143, 1.3), (0.7143, 0.4286, 1.3), (0.7143, 0.1429, 1.3), (0.7143, -0.1429, 1.3), (0.7143, -0.4286, 1.3), (0.7143, -0.7143, 1.3), (0.4286, 0.7143, 1.3), (0.4286, 0.4286, 1.3), (0.4286, 0.1429, 1.3), (0.4286, -0.1429, 1.3), (0.4286, -0.4286, 1.3), (0.4286, -0.7143, 1.3), (0.1429, 0.7143, 1.3), (0.1429, 0.4286, 1.3), (0.1429, -0.4286, 1.3), (0.1429, -0.7143, 1.3), (0.0, 0.7143, 1.3), (0.0, 0.4286, 1.3), (0.0, 0.1429, 1.3), (0.0, -0.1429, 1.3), (0.0, -0.4286, 1.3), (0.0, -0.7143, 1.3), (0.7143, 2.2, -1.0), (0.7143, 1.3, -1.0), (0.7143, 2.7, -1.0), (0.7143, 1.8, -1.0), (0.7143, 1.7, -1.0), (0.7143, 1.021, -1.0), (0.7143, 2.984, -1.0), (0.7143, 1.4, 0.2), (0.7143, 1.4, 0.3), (0.7143, 1.6, 0.4), (0.7143, 1.9, 0.4), (0.7143, 2.0, 0.3), (0.7143, 2.984, 0.2), (0.7143, 2.984, -3.725e-08), (0.7143, 1.5, 0.3), (0.7143, 1.3, 0.4), (0.7143, 1.2, 0.4), (0.7143, 2.1, -0.3), (0.7143, 2.2, -0.4), (0.7143, 1.3, -0.6), (0.7143, 1.2, -0.7), (0.7143, 1.2, -0.8), (0.7143, 1.3, -0.9), (0.7143, 2.1, -0.7), (0.7143, 2.1, -0.8), (0.7143, 2.3, -0.7), (0.7143, 2.2, -0.6), (0.7143, 2.5, -0.7), (0.7143, 2.5, -0.3), (0.7143, 2.3, -0.3), (0.7143, 1.021, -0.8), (0.7143, 1.021, -0.7), (0.7143, 2.2, -0.9), (0.7143, 1.9, -0.8), (0.7143, 1.8, -0.9), (0.7143, 2.984, -0.9), (0.7143, 2.984, -0.3), (0.7143, 2.5, 0.0), (0.7143, 2.5, 0.1), (0.7143, 2.6, 0.2), (0.7143, 2.5, 0.7), (0.7143, 1.021, 0.7), (0.7143, 1.021, 2.086e-07), (0.7143, 1.2, 0.1), (0.7143, 1.3, 0.1), (0.7143, 1.5, 0.2), (0.7143, 1.3, 5.96e-08), (0.7143, 2.2, 2.086e-07), (0.7143, 2.2, 0.2), (0.7143, 2.7, 0.2), (0.7143, 2.0, 0.2), (0.7143, 2.2, 0.3), (0.7143, 1.6, 0.6), (0.7143, 1.021, -0.3), (0.7143, 1.2, 5.96e-08), (0.7143, 1.3, -0.4), (0.7143, 1.4, -0.3), (0.7143, 1.4, -0.8), (0.7143, 1.4, -0.7), (0.7143, 1.2, -0.3), (0.7143, 1.7, -0.9), (0.7143, 1.6, -0.8), (0.7143, 2.3, -0.8), (0.7143, 2.7, -0.9), (0.7143, 2.6, -0.2), (0.7143, 2.8, -0.3), (0.7143, 2.7, -0.2), (0.7143, 2.8, -2.98e-08), (0.7143, 2.8, 0.1), (0.7143, 2.984, 0.6), (0.7143, 2.7, -0.1), (0.7143, 2.8, -0.9), (0.7143, 2.2, 0.6), (0.7143, 2.5, 0.6), (0.7143, 2.984, 0.7), (0.7143, 1.2, 0.6), (0.7143, 1.2, 0.5), (0.7143, 1.1, 0.3), (0.7143, 1.1, 0.2), (0.7143, 1.3, -0.2), (0.7143, 2.2, -0.2), (0.7143, 2.6, -0.1)], [], [(119, 22, 3, 9), (83, 21, 2, 10), (57, 36, 0, 28), (37, 42, 33, 1), (42, 45, 32, 33), (45, 48, 31, 32), (48, 51, 30, 31), (51, 54, 29, 30), (54, 57, 28, 29), (50, 47, 46, 49), (407, 386, 148, 272), (53, 50, 49, 52), (249, 247, 50, 53), (157, 176, 146, 145), (287, 157, 145, 271), (175, 163, 132, 131), (164, 175, 131, 130, 436), (176, 187, 147, 146), (248, 242, 34, 55), (55, 34, 35, 56), (56, 35, 36, 57), (22, 63, 15, 3), (63, 69, 14, 15), (70, 71, 198, 216), (72, 73, 191, 192), (14, 69, 223, 224), (77, 83, 10, 11), (1, 33, 58, 27), (27, 58, 59, 26), (26, 59, 60, 25), (25, 60, 61, 24), (24, 61, 62, 23), (23, 62, 63, 22), (33, 32, 64, 58), (58, 64, 65, 59), (59, 65, 66, 60), (60, 66, 67, 61), (61, 67, 68, 62), (62, 68, 69, 63), (32, 31, 70, 64), (71, 72, 192, 198), (77, 11, 227, 193), (69, 68, 218, 223), (251, 89, 310, 320), (68, 67, 219, 218), (31, 30, 71, 70), (14, 224, 304, 303), (76, 77, 193, 188), (67, 66, 220, 219), (226, 227, 306, 307), (75, 76, 188, 189), (30, 29, 72, 71), (66, 65, 221, 220), (74, 75, 189, 190), (64, 70, 216, 222), (65, 64, 222, 221), (73, 74, 190, 191), (29, 28, 78, 72), (72, 78, 79, 73), (73, 79, 80, 74), (74, 80, 81, 75), (75, 81, 82, 76), (76, 82, 83, 77), (28, 0, 16, 78), (78, 16, 17, 79), (79, 17, 18, 80), (80, 18, 19, 81), (81, 19, 20, 82), (82, 20, 21, 83), (3, 15, 84, 9), (9, 84, 85, 8), (8, 85, 86, 7), (15, 14, 87, 84), (84, 87, 88, 85), (85, 88, 89, 86), (97, 98, 319, 318), (227, 11, 300, 306), (196, 195, 356, 358), (252, 251, 320, 321), (96, 97, 318, 317), (89, 88, 309, 310), (224, 225, 305, 304), (98, 254, 323, 319), (253, 252, 321, 322), (11, 10, 99, 96), (96, 99, 100, 97), (97, 100, 101, 98), (10, 2, 4, 99), (99, 4, 5, 100), (100, 5, 6, 101), (261, 107, 7, 241), (107, 113, 8, 7), (113, 119, 9, 8), (243, 39, 102, 256), (256, 102, 103, 257), (257, 103, 104, 258), (258, 104, 105, 259), (259, 105, 106, 260), (260, 106, 107, 261), (39, 38, 108, 102), (102, 108, 109, 103), (103, 109, 110, 104), (104, 110, 111, 105), (105, 111, 112, 106), (106, 112, 113, 107), (38, 37, 114, 108), (108, 114, 115, 109), (109, 115, 116, 110), (110, 116, 117, 111), (111, 117, 118, 112), (112, 118, 119, 113), (37, 1, 27, 114), (114, 27, 26, 115), (115, 26, 25, 116), (116, 25, 24, 117), (117, 24, 23, 118), (118, 23, 22, 119), (21, 125, 4, 2), (125, 127, 5, 4), (127, 129, 6, 5), (0, 36, 120, 16), (16, 120, 121, 17), (17, 121, 122, 18), (18, 122, 123, 19), (19, 123, 124, 20), (20, 124, 125, 21), (36, 35, 126, 120), (125, 124, 412, 413), (124, 123, 411, 412), (120, 126, 414, 408), (123, 122, 410, 411), (126, 128, 420, 414), (35, 34, 128, 126), (122, 121, 409, 410), (262, 263, 425, 424), (127, 125, 413, 419), (128, 262, 424, 420), (121, 120, 408, 409), (268, 269, 133, 132), (132, 133, 134, 131), (131, 134, 135, 130), (299, 228, 41, 244), (134, 136, 137, 135), (136, 138, 139, 137), (204, 210, 53, 52), (138, 140, 141, 139), (228, 239, 40, 41), (140, 143, 144, 141), (270, 271, 145, 142), (142, 145, 146, 143), (143, 146, 147, 144), (47, 44, 43, 46), (245, 244, 41, 44), (44, 41, 40, 43), (273, 272, 148, 149), (386, 387, 149, 148), (275, 274, 150, 151), (44, 47, 151, 150), (245, 44, 150, 274), (56, 57, 182, 181), (181, 182, 183, 180), (180, 183, 184, 179), (179, 184, 185, 178), (178, 185, 186, 177), (177, 186, 187, 176), (37, 38, 170, 169, 435), (169, 170, 171, 168, 431), (168, 171, 172, 167, 433, 434), (167, 172, 173, 166), (166, 173, 174, 165, 430), (165, 174, 175, 164, 432), (38, 39, 158, 170), (170, 158, 159, 171), (171, 159, 160, 172), (172, 160, 161, 173), (173, 161, 162, 174), (174, 162, 163, 175), (248, 55, 152, 282), (282, 152, 153, 283), (283, 153, 154, 284), (284, 154, 155, 285), (285, 155, 156, 286), (286, 156, 157, 287), (415, 421, 425, 426, 427, 428, 422, 418, 417, 416), (55, 56, 181, 152), (152, 181, 180, 153), (153, 180, 179, 154), (154, 179, 178, 155), (155, 178, 177, 156), (156, 177, 176, 157), (142, 143, 234, 233), (233, 234, 235, 232), (232, 235, 236, 231), (231, 236, 237, 230), (230, 237, 238, 229), (229, 238, 239, 228), (134, 133, 215, 209), (209, 215, 214, 208), (208, 214, 213, 207), (207, 213, 212, 206), (206, 212, 211, 205), (205, 211, 210, 204), (270, 142, 233, 294), (294, 233, 232, 295), (295, 232, 231, 296), (296, 231, 230, 297), (297, 230, 229, 298), (298, 229, 228, 299), (211, 292, 293, 210), (212, 291, 292, 211), (213, 290, 291, 212), (214, 289, 290, 213), (215, 288, 289, 214), (133, 269, 288, 215), (162, 280, 281, 163), (161, 279, 280, 162), (160, 278, 279, 161), (159, 277, 278, 160), (158, 276, 277, 159), (39, 243, 276, 158), (194, 188, 193, 199), (195, 189, 188, 194), (387, 400, 273, 149), (196, 190, 189, 195), (197, 191, 190, 196), (198, 192, 191, 197), (210, 293, 249, 53), (202, 203, 361, 359), (307, 12, 363, 331), (263, 264, 426, 425), (129, 127, 419, 423), (264, 265, 427, 426), (265, 266, 428, 427), (267, 129, 423, 429), (34, 242, 262, 128), (129, 267, 240, 6), (201, 202, 359, 357), (203, 197, 360, 361), (216, 198, 197, 203), (218, 200, 217, 223), (219, 201, 200, 218), (220, 202, 201, 219), (221, 203, 202, 220), (101, 6, 240, 255), (98, 101, 255, 254), (11, 96, 317, 300), (88, 87, 308, 309), (254, 253, 322, 323), (86, 89, 251, 250), (7, 86, 250, 241), (222, 216, 203, 221), (163, 281, 268, 132), (199, 193, 227, 226), (305, 225, 330, 329), (223, 217, 225, 224), (47, 246, 275, 151), (304, 305, 90, 91), (317, 318, 334, 333), (310, 309, 325, 326), (319, 323, 339, 335), (300, 317, 333, 95), (309, 308, 324, 325), (321, 320, 336, 337), (308, 303, 92, 324), (322, 321, 337, 338), (320, 310, 326, 336), (323, 322, 338, 339), (306, 300, 95, 13), (307, 306, 13, 12), (90, 305, 329, 362), (318, 319, 335, 334), (87, 14, 303, 308), (337, 336, 352, 353), (324, 92, 312, 340), (92, 91, 311, 312), (338, 337, 353, 354), (336, 326, 342, 352), (339, 338, 354, 355), (13, 95, 315, 316), (12, 13, 316, 301), (195, 194, 94, 356), (334, 335, 351, 350), (91, 90, 313, 311), (333, 334, 350, 349), (326, 325, 341, 342), (335, 339, 355, 351), (95, 333, 349, 315), (303, 304, 91, 92), (314, 312, 311, 313), (348, 354, 377, 375), (315, 302, 301, 316), (312, 314, 343, 340), (340, 343, 344, 341), (341, 344, 345, 342), (347, 348, 375, 374), (353, 345, 372, 376), (346, 347, 374, 373), (302, 315, 349, 346), (346, 349, 350, 347), (347, 350, 351, 348), (348, 351, 355, 354), (354, 353, 376, 377), (342, 345, 353, 352), (325, 324, 340, 341), (330, 332, 331, 329), (93, 94, 328, 327), (357, 356, 94, 93), (359, 358, 356, 357), (361, 360, 358, 359), (327, 328, 332, 330), (329, 331, 363, 362), (362, 363, 364, 365), (197, 196, 358, 360), (225, 217, 327, 330), (12, 301, 364, 363), (301, 302, 366, 369), (199, 226, 332, 328), (226, 307, 331, 332), (217, 200, 93, 327), (313, 90, 362, 365), (194, 199, 328, 94), (200, 201, 357, 93), (366, 367, 368, 369), (367, 366, 373, 370), (370, 373, 374, 371), (371, 374, 375, 372), (372, 375, 377, 376), (369, 368, 379, 378), (314, 313, 368, 367), (343, 314, 367, 370), (344, 343, 370, 371), (364, 301, 369, 378), (365, 364, 378, 379), (345, 344, 371, 372), (313, 365, 379, 368), (302, 346, 373, 366), (50, 247, 394, 393), (393, 394, 395, 392), (392, 395, 396, 391), (391, 396, 397, 390), (390, 397, 398, 389), (389, 398, 399, 388), (388, 399, 400, 387), (47, 50, 393, 380), (380, 393, 392, 381), (381, 392, 391, 382), (382, 391, 390, 383), (383, 390, 389, 384), (384, 389, 388, 385), (385, 388, 387, 386), (246, 47, 380, 401), (401, 380, 381, 402), (402, 381, 382, 403), (403, 382, 383, 404), (404, 383, 384, 405), (405, 384, 385, 406), (406, 385, 386, 407), (408, 414, 415, 409), (409, 415, 416, 410), (410, 416, 417, 411), (411, 417, 418, 412), (412, 418, 419, 413), (414, 420, 421, 415), (418, 422, 423, 419), (422, 428, 429, 423), (420, 424, 425, 421), (266, 267, 429, 428), (144, 147, 187, 186, 185, 184, 183, 182, 57, 54, 51, 48, 45, 42, 37, 435, 460, 461, 483, 472, 471, 470, 504, 499, 442, 443, 466, 465, 436, 130, 135, 137, 139, 141), (43, 40, 239, 238, 237, 236, 235, 234, 143, 140, 138, 136, 134, 209, 208, 207, 206, 205, 204, 52, 49, 46), (436, 465, 501, 493, 432, 164), (432, 493, 457, 455, 492, 462, 430, 165), (430, 462, 454, 463, 464, 433, 167, 166), (433, 464, 490, 434), (434, 490, 491, 487, 452, 431, 168), (431, 452, 451, 460, 435, 169), (451, 452, 487, 488, 449, 450), (450, 449, 485, 489, 483, 461), (489, 485, 486, 509), (509, 486, 447, 510, 477, 476), (476, 477, 478, 480, 475, 437, 474), (474, 437, 438, 445, 446, 507, 508, 473), (473, 508, 507, 446, 506, 505, 482, 502, 503, 470, 471, 472, 484), (484, 472, 483, 489, 509, 476), (484, 476, 474, 473), (503, 502, 481), (481, 502, 482, 439, 440, 441), (441, 440, 439, 444, 475, 480), (444, 439, 482, 505, 506, 446, 445, 438), (444, 438, 437, 475), (441, 480, 478, 481), (481, 478, 469, 479, 442, 499, 503), (479, 469, 468, 467, 511, 500, 497, 498), (498, 497, 443, 442, 479), (497, 500, 496, 495, 466, 443), (495, 496, 494, 458), (458, 494, 511, 467, 477, 510, 459), (459, 510, 447, 448), (448, 447, 486, 485, 449, 488, 453, 456), (456, 453, 454, 462, 492, 455), (456, 455, 457, 458, 459, 448), (453, 488, 487, 491, 490, 464, 463, 454), (458, 457, 493, 501, 495), (494, 496, 500, 511), (495, 501, 465, 466), (467, 468, 469, 478, 477), (503, 499, 504, 470), (450, 461, 460, 451)])
me_cube_001.use_remesh_preserve_volume = False
me_cube_001.use_remesh_preserve_attributes = False
me_cube_001.use_mirror_vertex_groups = False
me_cube_001.update()

# ---- objects
ob_midpanels_edges = bpy.data.objects.new('MidPanels.Edges', me_cube_003)
ob_midpanels = bpy.data.objects.new('MidPanels', me_cube_002)
ob_vert = bpy.data.objects.new('Vert', me_vert)
ob_cube = bpy.data.objects.new('Cube', me_cube_001)
ob_lamp = bpy.data.objects.new('Lamp', light_lamp)
ob_camera = bpy.data.objects.new('Camera', cam_camera)

# ---- transforms, parenting, visibility, modifiers, constraints
ob_midpanels_edges.location = (0.0, 0.0, 0.0)
ob_midpanels_edges.hide_viewport = True
ob_midpanels_edges.lineart.crease_threshold = 0.0
_m = ob_midpanels_edges.modifiers.new('Mirror', 'MIRROR')
ob_midpanels.location = (0.0, 0.0, 0.0)
ob_midpanels.lineart.crease_threshold = 0.0
_m = ob_midpanels.modifiers.new('Mirror', 'MIRROR')
_m = ob_midpanels.modifiers.new('Solidify', 'SOLIDIFY')
_m.thickness = 0.05
_m.nonmanifold_thickness_mode = 'FIXED'
_m.nonmanifold_merge_threshold = 0.0003
ob_vert.location = (1.327, 0.0, 0.0)
ob_vert.hide_viewport = True
ob_vert.lineart.crease_threshold = 0.0
ob_cube.location = (0.0, 0.0, 0.0)
ob_cube.lineart.crease_threshold = 0.0
_m = ob_cube.modifiers.new('Mirror', 'MIRROR')
ob_lamp.location = (4.076, 1.005, 5.904)
ob_lamp.rotation_euler = (0.6503, 0.05522, 1.866)
ob_lamp.lock_rotations_4d = False
ob_lamp.empty_display_type = 'ARROWS'
ob_lamp.color = (0.0, 0.0, 0.0, 0.0)
ob_lamp.lineart.crease_threshold = 0.0
ob_camera.location = (7.481, -6.508, 5.344)
ob_camera.rotation_euler = (1.109, 0.0, 0.8149)
ob_camera.lock_rotations_4d = False
ob_camera.empty_display_type = 'ARROWS'
ob_camera.color = (0.0, 0.0, 0.0, 0.0)
ob_camera.display_type = 'WIRE'
ob_camera.lineart.crease_threshold = 0.0

# ---- collection membership
col_collection_1.objects.link(ob_midpanels_edges)
col_collection_1.objects.link(ob_midpanels)
col_collection_1.objects.link(ob_vert)
col_collection_1.objects.link(ob_cube)
col_collection_1.objects.link(ob_lamp)
col_collection_1.objects.link(ob_camera)

# ---- scene / render settings (as saved in the file)
scene.camera = ob_camera
scene.frame_start = 1; scene.frame_end = 250; scene.frame_set(1)
scene.render.engine = 'CYCLES'
scene.render.resolution_percentage = 50
scene.render.dither_intensity = 0.0
scene.cycles.use_denoising = False
scene.cycles.samples = 128
scene.cycles.sampling_pattern = 'TABULATED_SOBOL'
scene.cycles.use_adaptive_sampling = False
scene.cycles.use_light_tree = False
scene.cycles.blur_glossy = 0.0
scene.cycles.sample_clamp_indirect = 1.0
scene.view_settings.view_transform = 'Standard'
bpy.context.view_layer.update()
